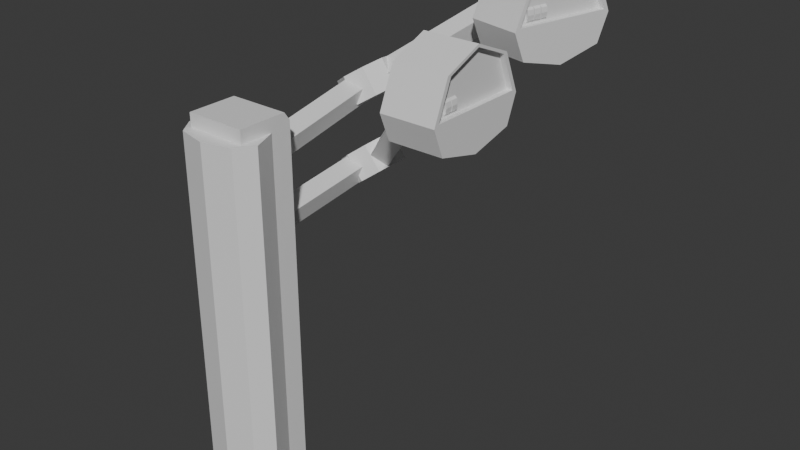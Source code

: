 # Source: gauges.blend  (saved by Blender 4.2.66; exported with 4.5.12 LTS)
import bpy
from mathutils import Matrix  # noqa: F401  (used for matrix-valued properties, if any)

bpy.ops.wm.read_factory_settings(use_empty=True)
scene = bpy.context.scene
scene.name = 'Scene'

# ---- collections
col_collection = bpy.data.collections.new('Collection'); scene.collection.children.link(col_collection)

# ---- materials (node trees are filled in below, after node groups)
mat_material = bpy.data.materials.new('Material')
mat_material.alpha_threshold = 0.0
mat_material.roughness = 0.5
mat_material.line_color = (0.0, 0.0, 0.0, 1.0)
mat_rollers = bpy.data.materials.new('rollers')
mat_rollers.alpha_threshold = 0.0
mat_rollers.roughness = 0.5
mat_rollers.line_color = (0.0, 0.0, 0.0, 1.0)
mat_gauge_back = bpy.data.materials.new('gauge_back')
mat_gauge_back.alpha_threshold = 0.0
mat_gauge_back.roughness = 0.5
mat_gauge_back.line_color = (0.0, 0.0, 0.0, 1.0)

# ---- material node trees
mat_material.use_nodes = True; mat_material.node_tree.nodes.clear()
_N = mat_material.node_tree.nodes; _L = mat_material.node_tree.links
n0 = _N.new('ShaderNodeOutputMaterial'); n0.name = 'Material Output'; n0.location = (300, 300)
n1 = _N.new('ShaderNodeBsdfPrincipled'); n1.name = 'Principled BSDF'; n1.location = (10, 300)
n1.inputs[3].default_value = 1.45
_L.new(n1.outputs[0], n0.inputs[0])
n0.is_active_output = True
mat_rollers.use_nodes = True; mat_rollers.node_tree.nodes.clear()
_N = mat_rollers.node_tree.nodes; _L = mat_rollers.node_tree.links
n0 = _N.new('ShaderNodeOutputMaterial'); n0.name = 'Material Output'; n0.location = (300, 300)
n1 = _N.new('ShaderNodeBsdfPrincipled'); n1.name = 'Principled BSDF'; n1.location = (10, 300)
n1.inputs[3].default_value = 1.45
_L.new(n1.outputs[0], n0.inputs[0])
n0.is_active_output = True
mat_gauge_back.use_nodes = True; mat_gauge_back.node_tree.nodes.clear()
_N = mat_gauge_back.node_tree.nodes; _L = mat_gauge_back.node_tree.links
n0 = _N.new('ShaderNodeOutputMaterial'); n0.name = 'Material Output'; n0.location = (300, 300)
n1 = _N.new('ShaderNodeBsdfPrincipled'); n1.name = 'Principled BSDF'; n1.location = (10, 300)
n1.inputs[3].default_value = 1.45
_L.new(n1.outputs[0], n0.inputs[0])
n0.is_active_output = True

# ---- world
world_world = bpy.data.worlds.new('World'); scene.world = world_world
world_world.use_nodes = True; world_world.node_tree.nodes.clear()
_N = world_world.node_tree.nodes; _L = world_world.node_tree.links
n0 = _N.new('ShaderNodeOutputWorld'); n0.name = 'World Output'; n0.location = (300, 300)
n1 = _N.new('ShaderNodeBackground'); n1.name = 'Background'; n1.location = (10, 300)
n1.inputs[0].default_value = (0.05088, 0.05088, 0.05088, 1.0)
_L.new(n1.outputs[0], n0.inputs[0])
n0.is_active_output = True
world_world.color = (0.05088, 0.05088, 0.05088)
world_world.sun_shadow_jitter_overblur = 0.0

# ---- meshes
me_cylinder = bpy.data.meshes.new('Cylinder')
me_cylinder.from_pydata([(0.0, 1.0, -1.0), (4.371e-08, 1.0, 0.0), (0.5, 0.8, -1.0), (0.5, 0.8, 0.0), (0.7, 0.0, -1.0), (0.7, 0.0, 0.0), (0.5, -0.8, -1.0), (0.5, -0.8, 0.0), (0.0, -1.0, -1.0), (4.371e-08, -1.0, 0.0), (-0.7071, -0.7071, -1.0), (-0.7071, -0.7071, 0.0), (-1.0, 0.0, -1.0), (-1.0, 0.0, 0.0), (-0.7071, 0.7071, -1.0), (-0.7071, 0.7071, 0.0), (-0.6847, -0.6364, 0.0), (-0.04828, -0.9, 0.0), (-0.9483, 0.0, 0.0), (-0.6847, 0.6364, 0.0), (-0.04828, 0.9, 0.0), (-0.6847, -0.6364, -0.1), (-0.04828, -0.9, -0.1), (-0.9483, 0.0, -0.1), (-0.6847, 0.6364, -0.1), (-0.04828, 0.9, -0.1)], [], [(0, 1, 3, 2), (2, 3, 5, 4), (4, 5, 7, 6), (6, 7, 9, 8), (8, 9, 11, 10), (10, 11, 13, 12), (3, 1, 9, 7, 5), (12, 13, 15, 14), (14, 15, 1, 0), (0, 2, 4, 6, 8, 10, 12, 14), (13, 11, 16, 18), (20, 19, 24, 25), (9, 1, 20, 17), (15, 13, 18, 19), (11, 9, 17, 16), (1, 15, 19, 20), (18, 16, 21, 23), (17, 20, 25, 22), (19, 18, 23, 24), (16, 17, 22, 21)])
_uv = me_cylinder.uv_layers.new(name='UVMap')
_uv.uv.foreach_set('vector', [1.0, 0.5, 1.0, 1.0, 0.875, 1.0, 0.875, 0.5, 0.875, 0.5, 0.875, 1.0, 0.75, 1.0, 0.75, 0.5, 0.75, 0.5, 0.75, 1.0, 0.625, 1.0, 0.625, 0.5, 0.625, 0.5, 0.625, 1.0, 0.5, 1.0, 0.5, 0.5, 0.5, 0.5, 0.5, 1.0, 0.375, 1.0, 0.375, 0.5, 0.375, 0.5, 0.375, 1.0, 0.25, 1.0, 0.25, 0.5, 0.4197, 0.4197, 0.25, 0.49, 0.25, 0.01, 0.4197, 0.08029, 0.49, 0.25, 0.25, 0.5, 0.25, 1.0, 0.125, 1.0, 0.125, 0.5, 0.125, 0.5, 0.125, 1.0, 0.0, 1.0, 0.0, 0.5, 0.75, 0.49, 0.9197, 0.4197, 0.99, 0.25, 0.9197, 0.08029, 0.75, 0.01, 0.5803, 0.08029, 0.51, 0.25, 0.5803, 0.4197, 0.25, 1.0, 0.375, 1.0, 0.375, 1.0, 0.25, 1.0, 0.0, 1.0, 0.125, 1.0, 0.125, 1.0, 0.0, 1.0, 0.25, 0.01, 0.25, 0.49, 0.25, 0.49, 0.25, 0.01, 0.125, 1.0, 0.25, 1.0, 0.25, 1.0, 0.125, 1.0, 0.375, 1.0, 0.5, 1.0, 0.5, 1.0, 0.375, 1.0, 0.0, 1.0, 0.125, 1.0, 0.125, 1.0, 0.0, 1.0, 0.25, 1.0, 0.375, 1.0, 0.375, 1.0, 0.25, 1.0, 0.25, 0.01, 0.25, 0.49, 0.25, 0.49, 0.25, 0.01, 0.125, 1.0, 0.25, 1.0, 0.25, 1.0, 0.125, 1.0, 0.375, 1.0, 0.5, 1.0, 0.5, 1.0, 0.375, 1.0])
me_cylinder.materials.append(mat_material)
me_cylinder.update()
me_cylinder_001 = bpy.data.meshes.new('Cylinder.001')
me_cylinder_001.from_pydata([(1.421e-14, 1.0, -5.0), (-1.421e-14, 1.0, 5.0), (1.0, 1.14e-14, -5.0), (1.0, -1.14e-14, 5.0), (1.421e-14, -1.0, -5.0), (-1.421e-14, -1.0, 5.0), (-1.0, 1.14e-14, -5.0), (-1.0, -1.14e-14, 5.0)], [], [(0, 1, 3, 2), (2, 3, 5, 4), (3, 1, 7, 5), (4, 5, 7, 6), (6, 7, 1, 0), (0, 2, 4, 6)])
_uv = me_cylinder_001.uv_layers.new(name='UVMap')
_uv.uv.foreach_set('vector', [1.0, 0.5, 1.0, 1.0, 0.75, 1.0, 0.75, 0.5, 0.75, 0.5, 0.75, 1.0, 0.5, 1.0, 0.5, 0.5, 0.49, 0.25, 0.25, 0.49, 0.01, 0.25, 0.25, 0.01, 0.5, 0.5, 0.5, 1.0, 0.25, 1.0, 0.25, 0.5, 0.25, 0.5, 0.25, 1.0, 0.0, 1.0, 0.0, 0.5, 0.75, 0.49, 0.99, 0.25, 0.75, 0.01, 0.51, 0.25])
me_cylinder_001.materials.append(mat_material)
me_cylinder_001.update()
me_sphere = bpy.data.meshes.new('Sphere')
me_sphere.from_pydata([(0.0, 1.0, 0.0), (0.0, 0.7071, -0.7071), (0.7071, -3.091e-08, 0.7071), (1.0, -4.371e-08, -5.96e-08), (0.7071, -3.091e-08, -0.7071), (-6.182e-08, -0.7071, 0.7071), (-8.742e-08, -1.0, -1.192e-07), (-6.182e-08, -0.7071, -0.7071), (0.0, 0.0, -1.0), (0.0, 0.0, 1.0), (-0.7071, 9.273e-08, 0.7071), (-1.0, 1.311e-07, -1.788e-07), (-0.7071, 9.273e-08, -0.7071), (1.236e-07, 0.7071, 0.7071)], [], [(8, 1, 4), (0, 13, 2, 3), (1, 0, 3, 4), (13, 9, 2), (8, 4, 7), (3, 2, 5, 6), (4, 3, 6, 7), (2, 9, 5), (8, 7, 12), (6, 5, 10, 11), (7, 6, 11, 12), (5, 9, 10), (8, 12, 1), (11, 10, 13, 0), (12, 11, 0, 1), (10, 9, 13)])
_uv = me_sphere.uv_layers.new(name='UVMap')
_uv.uv.foreach_set('vector', [0.625, 0.0, 0.75, 0.25, 0.5, 0.25, 0.75, 0.5, 0.75, 0.75, 0.5, 0.75, 0.5, 0.5, 0.75, 0.25, 0.75, 0.5, 0.5, 0.5, 0.5, 0.25, 0.75, 0.75, 0.625, 1.0, 0.5, 0.75, 0.375, 0.0, 0.5, 0.25, 0.25, 0.25, 0.5, 0.5, 0.5, 0.75, 0.25, 0.75, 0.25, 0.5, 0.5, 0.25, 0.5, 0.5, 0.25, 0.5, 0.25, 0.25, 0.5, 0.75, 0.375, 1.0, 0.25, 0.75, 0.125, 0.0, 0.25, 0.25, 0.0, 0.25, 0.25, 0.5, 0.25, 0.75, 0.0, 0.75, 0.0, 0.5, 0.25, 0.25, 0.25, 0.5, 0.0, 0.5, 0.0, 0.25, 0.25, 0.75, 0.125, 1.0, 0.0, 0.75, 0.875, 0.0, 1.0, 0.25, 0.75, 0.25, 1.0, 0.5, 1.0, 0.75, 0.75, 0.75, 0.75, 0.5, 1.0, 0.25, 1.0, 0.5, 0.75, 0.5, 0.75, 0.25, 1.0, 0.75, 0.875, 1.0, 0.75, 0.75])
me_sphere.materials.append(mat_material)
me_sphere.update()
me_cylinder_003 = bpy.data.meshes.new('Cylinder.003')
me_cylinder_003.from_pydata([(0.0, 1.0, -1.0), (4.371e-08, 1.0, 0.0), (0.5, 0.8, -1.0), (0.5, 0.8, 0.0), (0.7, 0.0, -1.0), (0.7, 0.0, 0.0), (0.5, -0.8, -1.0), (0.5, -0.8, 0.0), (0.0, -1.0, -1.0), (4.371e-08, -1.0, 0.0), (-0.7071, -0.7071, -1.0), (-0.7071, -0.7071, 0.0), (-1.0, 0.0, -1.0), (-1.0, 0.0, 0.0), (-0.7071, 0.7071, -1.0), (-0.7071, 0.7071, 0.0), (-0.6847, -0.6364, 0.0), (-0.04828, -0.9, 0.0), (-0.9483, 0.0, 0.0), (-0.6847, 0.6364, 0.0), (-0.04828, 0.9, 0.0), (-0.6847, -0.6364, -0.1), (-0.04828, -0.9, -0.1), (-0.9483, 0.0, -0.1), (-0.6847, 0.6364, -0.1), (-0.04828, 0.9, -0.1)], [], [(0, 1, 3, 2), (2, 3, 5, 4), (4, 5, 7, 6), (6, 7, 9, 8), (8, 9, 11, 10), (10, 11, 13, 12), (3, 1, 9, 7, 5), (12, 13, 15, 14), (14, 15, 1, 0), (0, 2, 4, 6, 8, 10, 12, 14), (13, 11, 16, 18), (20, 19, 24, 25), (9, 1, 20, 17), (15, 13, 18, 19), (11, 9, 17, 16), (1, 15, 19, 20), (18, 16, 21, 23), (17, 20, 25, 22), (19, 18, 23, 24), (16, 17, 22, 21)])
_uv = me_cylinder_003.uv_layers.new(name='UVMap')
_uv.uv.foreach_set('vector', [1.0, 0.5, 1.0, 1.0, 0.875, 1.0, 0.875, 0.5, 0.875, 0.5, 0.875, 1.0, 0.75, 1.0, 0.75, 0.5, 0.75, 0.5, 0.75, 1.0, 0.625, 1.0, 0.625, 0.5, 0.625, 0.5, 0.625, 1.0, 0.5, 1.0, 0.5, 0.5, 0.5, 0.5, 0.5, 1.0, 0.375, 1.0, 0.375, 0.5, 0.375, 0.5, 0.375, 1.0, 0.25, 1.0, 0.25, 0.5, 0.4197, 0.4197, 0.25, 0.49, 0.25, 0.01, 0.4197, 0.08029, 0.49, 0.25, 0.25, 0.5, 0.25, 1.0, 0.125, 1.0, 0.125, 0.5, 0.125, 0.5, 0.125, 1.0, 0.0, 1.0, 0.0, 0.5, 0.75, 0.49, 0.9197, 0.4197, 0.99, 0.25, 0.9197, 0.08029, 0.75, 0.01, 0.5803, 0.08029, 0.51, 0.25, 0.5803, 0.4197, 0.25, 1.0, 0.375, 1.0, 0.375, 1.0, 0.25, 1.0, 0.0, 1.0, 0.125, 1.0, 0.125, 1.0, 0.0, 1.0, 0.25, 0.01, 0.25, 0.49, 0.25, 0.49, 0.25, 0.01, 0.125, 1.0, 0.25, 1.0, 0.25, 1.0, 0.125, 1.0, 0.375, 1.0, 0.5, 1.0, 0.5, 1.0, 0.375, 1.0, 0.0, 1.0, 0.125, 1.0, 0.125, 1.0, 0.0, 1.0, 0.25, 1.0, 0.375, 1.0, 0.375, 1.0, 0.25, 1.0, 0.25, 0.01, 0.25, 0.49, 0.25, 0.49, 0.25, 0.01, 0.125, 1.0, 0.25, 1.0, 0.25, 1.0, 0.125, 1.0, 0.375, 1.0, 0.5, 1.0, 0.5, 1.0, 0.375, 1.0])
me_cylinder_003.materials.append(mat_material)
me_cylinder_003.update()
me_cylinder_004 = bpy.data.meshes.new('Cylinder.004')
me_cylinder_004.from_pydata([(1.421e-14, 1.0, -5.0), (-1.421e-14, 1.0, 5.0), (1.0, 1.14e-14, -5.0), (1.0, -1.14e-14, 5.0), (1.421e-14, -1.0, -5.0), (-1.421e-14, -1.0, 5.0), (-1.0, 1.14e-14, -5.0), (-1.0, -1.14e-14, 5.0)], [], [(0, 1, 3, 2), (2, 3, 5, 4), (3, 1, 7, 5), (4, 5, 7, 6), (6, 7, 1, 0), (0, 2, 4, 6)])
_uv = me_cylinder_004.uv_layers.new(name='UVMap')
_uv.uv.foreach_set('vector', [1.0, 0.5, 1.0, 1.0, 0.75, 1.0, 0.75, 0.5, 0.75, 0.5, 0.75, 1.0, 0.5, 1.0, 0.5, 0.5, 0.49, 0.25, 0.25, 0.49, 0.01, 0.25, 0.25, 0.01, 0.5, 0.5, 0.5, 1.0, 0.25, 1.0, 0.25, 0.5, 0.25, 0.5, 0.25, 1.0, 0.0, 1.0, 0.0, 0.5, 0.75, 0.49, 0.99, 0.25, 0.75, 0.01, 0.51, 0.25])
me_cylinder_004.materials.append(mat_material)
me_cylinder_004.update()
me_cylinder_005 = bpy.data.meshes.new('Cylinder.005')
me_cylinder_005.from_pydata([(0.0, 1.0, -1.0), (-9.313e-10, 1.0, 1.062), (0.7071, 0.7071, -1.0), (0.7071, 0.7071, 1.062), (1.0, 0.0, -1.0), (1.0, 0.0, 1.062), (0.7071, -0.7071, -1.0), (0.7071, -0.7071, 1.062), (0.0, -1.0, -1.0), (-9.313e-10, -1.0, 1.062), (-0.7071, -0.7071, -1.0), (-0.7071, -0.7071, 1.062), (-1.0, 0.0, -1.0), (-1.0, 0.0, 1.062), (-0.7071, 0.7071, -1.0), (-0.7071, 0.7071, 1.062)], [], [(0, 1, 3, 2), (2, 3, 5, 4), (4, 5, 7, 6), (6, 7, 9, 8), (8, 9, 11, 10), (10, 11, 13, 12), (3, 1, 15, 13, 11, 9, 7, 5), (12, 13, 15, 14), (14, 15, 1, 0), (0, 2, 4, 6, 8, 10, 12, 14)])
_uv = me_cylinder_005.uv_layers.new(name='UVMap')
_uv.uv.foreach_set('vector', [1.0, 0.5, 1.0, 1.0, 0.875, 1.0, 0.875, 0.5, 0.875, 0.5, 0.875, 1.0, 0.75, 1.0, 0.75, 0.5, 0.75, 0.5, 0.75, 1.0, 0.625, 1.0, 0.625, 0.5, 0.625, 0.5, 0.625, 1.0, 0.5, 1.0, 0.5, 0.5, 0.5, 0.5, 0.5, 1.0, 0.375, 1.0, 0.375, 0.5, 0.375, 0.5, 0.375, 1.0, 0.25, 1.0, 0.25, 0.5, 0.4197, 0.4197, 0.25, 0.49, 0.08029, 0.4197, 0.01, 0.25, 0.08029, 0.08029, 0.25, 0.01, 0.4197, 0.08029, 0.49, 0.25, 0.25, 0.5, 0.25, 1.0, 0.125, 1.0, 0.125, 0.5, 0.125, 0.5, 0.125, 1.0, 0.0, 1.0, 0.0, 0.5, 0.75, 0.49, 0.9197, 0.4197, 0.99, 0.25, 0.9197, 0.08029, 0.75, 0.01, 0.5803, 0.08029, 0.51, 0.25, 0.5803, 0.4197])
me_cylinder_005.materials.append(mat_material)
me_cylinder_005.update()
me_cylinder_006 = bpy.data.meshes.new('Cylinder.006')
me_cylinder_006.from_pydata([(1.421e-14, 1.0, -5.0), (-1.421e-14, 1.0, 5.0), (1.0, 1.14e-14, -5.0), (1.0, -1.14e-14, 5.0), (1.421e-14, -1.0, -5.0), (-1.421e-14, -1.0, 5.0), (-1.0, 1.14e-14, -5.0), (-1.0, -1.14e-14, 5.0)], [], [(0, 1, 3, 2), (2, 3, 5, 4), (3, 1, 7, 5), (4, 5, 7, 6), (6, 7, 1, 0), (0, 2, 4, 6)])
_uv = me_cylinder_006.uv_layers.new(name='UVMap')
_uv.uv.foreach_set('vector', [1.0, 0.5, 1.0, 1.0, 0.75, 1.0, 0.75, 0.5, 0.75, 0.5, 0.75, 1.0, 0.5, 1.0, 0.5, 0.5, 0.49, 0.25, 0.25, 0.49, 0.01, 0.25, 0.25, 0.01, 0.5, 0.5, 0.5, 1.0, 0.25, 1.0, 0.25, 0.5, 0.25, 0.5, 0.25, 1.0, 0.0, 1.0, 0.0, 0.5, 0.75, 0.49, 0.99, 0.25, 0.75, 0.01, 0.51, 0.25])
me_cylinder_006.materials.append(mat_material)
me_cylinder_006.update()
me_sphere_001 = bpy.data.meshes.new('Sphere.001')
me_sphere_001.from_pydata([(0.0, 1.0, 0.0), (0.0, 0.7071, -0.7071), (0.7071, -3.091e-08, 0.7071), (1.0, -4.371e-08, -5.96e-08), (0.7071, -3.091e-08, -0.7071), (-6.182e-08, -0.7071, 0.7071), (-8.742e-08, -1.0, -1.192e-07), (-6.182e-08, -0.7071, -0.7071), (0.0, 0.0, -1.0), (0.0, 0.0, 1.0), (-0.7071, 9.273e-08, 0.7071), (-1.0, 1.311e-07, -1.788e-07), (-0.7071, 9.273e-08, -0.7071), (1.236e-07, 0.7071, 0.7071)], [], [(8, 1, 4), (0, 13, 2, 3), (1, 0, 3, 4), (13, 9, 2), (8, 4, 7), (3, 2, 5, 6), (4, 3, 6, 7), (2, 9, 5), (8, 7, 12), (6, 5, 10, 11), (7, 6, 11, 12), (5, 9, 10), (8, 12, 1), (11, 10, 13, 0), (12, 11, 0, 1), (10, 9, 13)])
_uv = me_sphere_001.uv_layers.new(name='UVMap')
_uv.uv.foreach_set('vector', [0.625, 0.0, 0.75, 0.25, 0.5, 0.25, 0.75, 0.5, 0.75, 0.75, 0.5, 0.75, 0.5, 0.5, 0.75, 0.25, 0.75, 0.5, 0.5, 0.5, 0.5, 0.25, 0.75, 0.75, 0.625, 1.0, 0.5, 0.75, 0.375, 0.0, 0.5, 0.25, 0.25, 0.25, 0.5, 0.5, 0.5, 0.75, 0.25, 0.75, 0.25, 0.5, 0.5, 0.25, 0.5, 0.5, 0.25, 0.5, 0.25, 0.25, 0.5, 0.75, 0.375, 1.0, 0.25, 0.75, 0.125, 0.0, 0.25, 0.25, 0.0, 0.25, 0.25, 0.5, 0.25, 0.75, 0.0, 0.75, 0.0, 0.5, 0.25, 0.25, 0.25, 0.5, 0.0, 0.5, 0.0, 0.25, 0.25, 0.75, 0.125, 1.0, 0.0, 0.75, 0.875, 0.0, 1.0, 0.25, 0.75, 0.25, 1.0, 0.5, 1.0, 0.75, 0.75, 0.75, 0.75, 0.5, 1.0, 0.25, 1.0, 0.5, 0.75, 0.5, 0.75, 0.25, 1.0, 0.75, 0.875, 1.0, 0.75, 0.75])
me_sphere_001.materials.append(mat_material)
me_sphere_001.update()
me_cylinder_007 = bpy.data.meshes.new('Cylinder.007')
me_cylinder_007.from_pydata([(0.0, 1.0, -1.0), (-9.313e-10, 1.0, 1.062), (0.7071, 0.7071, -1.0), (0.7071, 0.7071, 1.062), (1.0, 0.0, -1.0), (1.0, 0.0, 1.062), (0.7071, -0.7071, -1.0), (0.7071, -0.7071, 1.062), (0.0, -1.0, -1.0), (-9.313e-10, -1.0, 1.062), (-0.7071, -0.7071, -1.0), (-0.7071, -0.7071, 1.062), (-1.0, 0.0, -1.0), (-1.0, 0.0, 1.062), (-0.7071, 0.7071, -1.0), (-0.7071, 0.7071, 1.062)], [], [(0, 1, 3, 2), (2, 3, 5, 4), (4, 5, 7, 6), (6, 7, 9, 8), (8, 9, 11, 10), (10, 11, 13, 12), (3, 1, 15, 13, 11, 9, 7, 5), (12, 13, 15, 14), (14, 15, 1, 0), (0, 2, 4, 6, 8, 10, 12, 14)])
_uv = me_cylinder_007.uv_layers.new(name='UVMap')
_uv.uv.foreach_set('vector', [1.0, 0.5, 1.0, 1.0, 0.875, 1.0, 0.875, 0.5, 0.875, 0.5, 0.875, 1.0, 0.75, 1.0, 0.75, 0.5, 0.75, 0.5, 0.75, 1.0, 0.625, 1.0, 0.625, 0.5, 0.625, 0.5, 0.625, 1.0, 0.5, 1.0, 0.5, 0.5, 0.5, 0.5, 0.5, 1.0, 0.375, 1.0, 0.375, 0.5, 0.375, 0.5, 0.375, 1.0, 0.25, 1.0, 0.25, 0.5, 0.4197, 0.4197, 0.25, 0.49, 0.08029, 0.4197, 0.01, 0.25, 0.08029, 0.08029, 0.25, 0.01, 0.4197, 0.08029, 0.49, 0.25, 0.25, 0.5, 0.25, 1.0, 0.125, 1.0, 0.125, 0.5, 0.125, 0.5, 0.125, 1.0, 0.0, 1.0, 0.0, 0.5, 0.75, 0.49, 0.9197, 0.4197, 0.99, 0.25, 0.9197, 0.08029, 0.75, 0.01, 0.5803, 0.08029, 0.51, 0.25, 0.5803, 0.4197])
me_cylinder_007.materials.append(mat_material)
me_cylinder_007.update()
me_cylinder_008 = bpy.data.meshes.new('Cylinder.008')
me_cylinder_008.from_pydata([(0.0, 1.0, -5.699), (-9.313e-10, 1.0, 1.062), (0.7071, 0.7071, -5.699), (0.7071, 0.7071, 1.062), (1.0, 0.0, -5.699), (1.0, 0.0, 1.062), (0.7071, -0.4199, -5.699), (0.7071, -0.4199, 1.062), (-2.842e-14, -0.5875, -5.699), (-9.314e-10, -0.5875, 1.062), (-0.7071, -0.4199, -5.699), (-0.7071, -0.4199, 1.062), (-1.0, 0.0, -5.699), (-1.0, 0.0, 1.062), (-0.7071, 0.7071, -5.699), (-0.7071, 0.7071, 1.062)], [], [(0, 1, 3, 2), (2, 3, 5, 4), (4, 5, 7, 6), (6, 7, 9, 8), (8, 9, 11, 10), (10, 11, 13, 12), (3, 1, 15, 13, 11, 9, 7, 5), (12, 13, 15, 14), (14, 15, 1, 0), (0, 2, 4, 6, 8, 10, 12, 14)])
_uv = me_cylinder_008.uv_layers.new(name='UVMap')
_uv.uv.foreach_set('vector', [1.0, 0.5, 1.0, 1.0, 0.875, 1.0, 0.875, 0.5, 0.875, 0.5, 0.875, 1.0, 0.75, 1.0, 0.75, 0.5, 0.75, 0.5, 0.75, 1.0, 0.625, 1.0, 0.625, 0.5, 0.625, 0.5, 0.625, 1.0, 0.5, 1.0, 0.5, 0.5, 0.5, 0.5, 0.5, 1.0, 0.375, 1.0, 0.375, 0.5, 0.375, 0.5, 0.375, 1.0, 0.25, 1.0, 0.25, 0.5, 0.4197, 0.4197, 0.25, 0.49, 0.08029, 0.4197, 0.01, 0.25, 0.08029, 0.08029, 0.25, 0.01, 0.4197, 0.08029, 0.49, 0.25, 0.25, 0.5, 0.25, 1.0, 0.125, 1.0, 0.125, 0.5, 0.125, 0.5, 0.125, 1.0, 0.0, 1.0, 0.0, 0.5, 0.75, 0.49, 0.9197, 0.4197, 0.99, 0.25, 0.9197, 0.08029, 0.75, 0.01, 0.5803, 0.08029, 0.51, 0.25, 0.5803, 0.4197])
me_cylinder_008.materials.append(mat_material)
me_cylinder_008.update()
me_cylinder_009 = bpy.data.meshes.new('Cylinder.009')
me_cylinder_009.from_pydata([(1.421e-14, 1.0, -5.0), (-1.421e-14, 1.0, 5.0), (1.0, 1.14e-14, -5.0), (1.0, -1.14e-14, 5.0), (1.421e-14, -1.0, -5.0), (-1.421e-14, -1.0, 5.0), (-1.0, 1.14e-14, -5.0), (-1.0, -1.14e-14, 5.0)], [], [(0, 1, 3, 2), (2, 3, 5, 4), (3, 1, 7, 5), (4, 5, 7, 6), (6, 7, 1, 0), (0, 2, 4, 6)])
_uv = me_cylinder_009.uv_layers.new(name='UVMap')
_uv.uv.foreach_set('vector', [1.0, 0.5, 1.0, 1.0, 0.75, 1.0, 0.75, 0.5, 0.75, 0.5, 0.75, 1.0, 0.5, 1.0, 0.5, 0.5, 0.49, 0.25, 0.25, 0.49, 0.01, 0.25, 0.25, 0.01, 0.5, 0.5, 0.5, 1.0, 0.25, 1.0, 0.25, 0.5, 0.25, 0.5, 0.25, 1.0, 0.0, 1.0, 0.0, 0.5, 0.75, 0.49, 0.99, 0.25, 0.75, 0.01, 0.51, 0.25])
me_cylinder_009.materials.append(mat_material)
me_cylinder_009.update()
me_cube_001 = bpy.data.meshes.new('Cube.001')
me_cube_001.from_pydata([(-1.0, -1.0, -12.3), (-1.0, -1.0, 1.3), (-1.0, 0.0, -12.3), (-1.0, 0.0, 1.0), (1.0, -1.0, -12.3), (1.0, -1.0, 1.3), (1.0, 0.0, -12.3), (1.0, 0.0, 1.0), (-0.7, 0.0, 1.0), (-0.7, 0.0, -9.905), (0.7, 0.0, -9.905), (0.7, 0.0, 1.0), (-0.7, -0.1056, 1.3), (-0.7, -0.1056, -9.905), (0.7, -0.1056, -9.905), (0.7, -0.1056, 1.3), (1.0, -0.1056, 1.3), (-1.0, -0.1056, 1.3)], [], [(0, 1, 17, 3, 2), (7, 6, 10, 11), (6, 7, 16, 5, 4), (4, 5, 1, 0), (2, 6, 4, 0), (7, 11, 15, 16), (9, 8, 12, 13), (6, 2, 9, 10), (2, 3, 8, 9), (13, 12, 15, 14), (11, 10, 14, 15), (10, 9, 13, 14), (16, 15, 12, 17, 1, 5), (12, 8, 3, 17)])
_uv = me_cube_001.uv_layers.new(name='UVMap')
_uv.uv.foreach_set('vector', [0.375, 0.0, 0.625, 0.0, 0.625, 0.125, 0.625, 0.25, 0.375, 0.25, 0.625, 0.5, 0.375, 0.5, 0.375, 0.5, 0.625, 0.5, 0.375, 0.5, 0.625, 0.5, 0.625, 0.625, 0.625, 0.75, 0.375, 0.75, 0.375, 0.75, 0.625, 0.75, 0.625, 1.0, 0.375, 1.0, 0.125, 0.5, 0.375, 0.5, 0.375, 0.75, 0.125, 0.75, 0.625, 0.5, 0.6556, 0.5, 0.6546, 0.625, 0.625, 0.625, 0.375, 0.25, 0.625, 0.25, 0.625, 0.25, 0.375, 0.25, 0.375, 0.5, 0.125, 0.5, 0.125, 0.5, 0.375, 0.5, 0.375, 0.25, 0.625, 0.25, 0.625, 0.25, 0.375, 0.25, 0.375, 0.25, 0.625, 0.25, 0.625, 0.5, 0.375, 0.5, 0.625, 0.5, 0.375, 0.5, 0.375, 0.5, 0.625, 0.5, 0.375, 0.5, 0.125, 0.5, 0.125, 0.5, 0.375, 0.5, 0.625, 0.625, 0.6546, 0.625, 0.8386, 0.625, 0.875, 0.625, 0.875, 0.75, 0.625, 0.75, 0.8386, 0.625, 0.8387, 0.5, 0.875, 0.5, 0.875, 0.625])
me_cube_001.materials.append(mat_material)
me_cube_001.update()
me_cylinder_002 = bpy.data.meshes.new('Cylinder.002')
me_cylinder_002.from_pydata([(0.0, 0.1, -0.05), (0.0, 0.1, 0.05), (0.07071, 0.07071, -0.05), (0.07071, 0.07071, 0.05), (0.1, 0.0, -0.05), (0.1, 0.0, 0.05), (0.07071, -0.07071, -0.05), (0.07071, -0.07071, 0.05), (0.0, -0.1, -0.05), (0.0, -0.1, 0.05), (-0.07071, -0.07071, -0.05), (-0.07071, -0.07071, 0.05), (-0.1, 0.0, -0.05), (-0.1, 0.0, 0.05), (-0.07071, 0.07071, -0.05), (-0.07071, 0.07071, 0.05), (4.657e-09, 0.1, -0.1661), (4.657e-09, 0.1, -0.06612), (0.07071, 0.07071, -0.1661), (0.07071, 0.07071, -0.06612), (0.1, -1.49e-08, -0.1661), (0.1, -1.49e-08, -0.06612), (0.07071, -0.07071, -0.1661), (0.07071, -0.07071, -0.06612), (4.657e-09, -0.1, -0.1661), (4.657e-09, -0.1, -0.06612), (-0.07071, -0.07071, -0.1661), (-0.07071, -0.07071, -0.06612), (-0.1, -1.49e-08, -0.1661), (-0.1, -1.49e-08, -0.06612), (-0.07071, 0.07071, -0.1661), (-0.07071, 0.07071, -0.06612)], [], [(0, 1, 3, 2), (2, 3, 5, 4), (4, 5, 7, 6), (6, 7, 9, 8), (8, 9, 11, 10), (10, 11, 13, 12), (3, 1, 15, 13, 11, 9, 7, 5), (12, 13, 15, 14), (14, 15, 1, 0), (0, 2, 4, 6, 8, 10, 12, 14), (16, 17, 19, 18), (18, 19, 21, 20), (20, 21, 23, 22), (22, 23, 25, 24), (24, 25, 27, 26), (26, 27, 29, 28), (19, 17, 31, 29, 27, 25, 23, 21), (28, 29, 31, 30), (30, 31, 17, 16), (16, 18, 20, 22, 24, 26, 28, 30)])
_uv = me_cylinder_002.uv_layers.new(name='UVMap')
_uv.uv.foreach_set('vector', [1.0, 0.5, 1.0, 1.0, 0.875, 1.0, 0.875, 0.5, 0.875, 0.5, 0.875, 1.0, 0.75, 1.0, 0.75, 0.5, 0.75, 0.5, 0.75, 1.0, 0.625, 1.0, 0.625, 0.5, 0.625, 0.5, 0.625, 1.0, 0.5, 1.0, 0.5, 0.5, 0.5, 0.5, 0.5, 1.0, 0.375, 1.0, 0.375, 0.5, 0.375, 0.5, 0.375, 1.0, 0.25, 1.0, 0.25, 0.5, 0.4197, 0.4197, 0.25, 0.49, 0.08029, 0.4197, 0.01, 0.25, 0.08029, 0.08029, 0.25, 0.01, 0.4197, 0.08029, 0.49, 0.25, 0.25, 0.5, 0.25, 1.0, 0.125, 1.0, 0.125, 0.5, 0.125, 0.5, 0.125, 1.0, 0.0, 1.0, 0.0, 0.5, 0.75, 0.49, 0.9197, 0.4197, 0.99, 0.25, 0.9197, 0.08029, 0.75, 0.01, 0.5803, 0.08029, 0.51, 0.25, 0.5803, 0.4197, 1.0, 0.5, 1.0, 1.0, 0.875, 1.0, 0.875, 0.5, 0.875, 0.5, 0.875, 1.0, 0.75, 1.0, 0.75, 0.5, 0.75, 0.5, 0.75, 1.0, 0.625, 1.0, 0.625, 0.5, 0.625, 0.5, 0.625, 1.0, 0.5, 1.0, 0.5, 0.5, 0.5, 0.5, 0.5, 1.0, 0.375, 1.0, 0.375, 0.5, 0.375, 0.5, 0.375, 1.0, 0.25, 1.0, 0.25, 0.5, 0.4197, 0.4197, 0.25, 0.49, 0.08029, 0.4197, 0.01, 0.25, 0.08029, 0.08029, 0.25, 0.01, 0.4197, 0.08029, 0.49, 0.25, 0.25, 0.5, 0.25, 1.0, 0.125, 1.0, 0.125, 0.5, 0.125, 0.5, 0.125, 1.0, 0.0, 1.0, 0.0, 0.5, 0.75, 0.49, 0.9197, 0.4197, 0.99, 0.25, 0.9197, 0.08029, 0.75, 0.01, 0.5803, 0.08029, 0.51, 0.25, 0.5803, 0.4197])
me_cylinder_002.materials.append(mat_rollers)
me_cylinder_002.update()
me_cylinder_012 = bpy.data.meshes.new('Cylinder.012')
me_cylinder_012.from_pydata([(0.0, 0.1, -0.05), (0.0, 0.1, 0.05), (0.07071, 0.07071, -0.05), (0.07071, 0.07071, 0.05), (0.1, 0.0, -0.05), (0.1, 0.0, 0.05), (0.07071, -0.07071, -0.05), (0.07071, -0.07071, 0.05), (0.0, -0.1, -0.05), (0.0, -0.1, 0.05), (-0.07071, -0.07071, -0.05), (-0.07071, -0.07071, 0.05), (-0.1, 0.0, -0.05), (-0.1, 0.0, 0.05), (-0.07071, 0.07071, -0.05), (-0.07071, 0.07071, 0.05), (4.657e-09, 0.1, -0.1661), (4.657e-09, 0.1, -0.06612), (0.07071, 0.07071, -0.1661), (0.07071, 0.07071, -0.06612), (0.1, -1.49e-08, -0.1661), (0.1, -1.49e-08, -0.06612), (0.07071, -0.07071, -0.1661), (0.07071, -0.07071, -0.06612), (4.657e-09, -0.1, -0.1661), (4.657e-09, -0.1, -0.06612), (-0.07071, -0.07071, -0.1661), (-0.07071, -0.07071, -0.06612), (-0.1, -1.49e-08, -0.1661), (-0.1, -1.49e-08, -0.06612), (-0.07071, 0.07071, -0.1661), (-0.07071, 0.07071, -0.06612), (2.275e-08, -0.1, 0.1661), (1.948e-08, -0.1, 0.06612), (0.07071, -0.07071, 0.1661), (0.07071, -0.07071, 0.06612), (0.1, 1.3e-08, 0.1661), (0.1, 3.089e-08, 0.06612), (0.07071, 0.07071, 0.1661), (0.07071, 0.07071, 0.06612), (1.31e-08, 0.1, 0.1661), (9.829e-09, 0.1, 0.06612), (-0.07071, 0.07071, 0.1661), (-0.07071, 0.07071, 0.06612), (-0.1, -4.261e-08, 0.1661), (-0.1, -2.473e-08, 0.06612), (-0.07071, -0.07071, 0.1661), (-0.07071, -0.07071, 0.06612)], [], [(0, 1, 3, 2), (2, 3, 5, 4), (4, 5, 7, 6), (6, 7, 9, 8), (8, 9, 11, 10), (10, 11, 13, 12), (3, 1, 15, 13, 11, 9, 7, 5), (12, 13, 15, 14), (14, 15, 1, 0), (0, 2, 4, 6, 8, 10, 12, 14), (16, 17, 19, 18), (18, 19, 21, 20), (20, 21, 23, 22), (22, 23, 25, 24), (24, 25, 27, 26), (26, 27, 29, 28), (19, 17, 31, 29, 27, 25, 23, 21), (28, 29, 31, 30), (30, 31, 17, 16), (16, 18, 20, 22, 24, 26, 28, 30), (32, 33, 35, 34), (34, 35, 37, 36), (36, 37, 39, 38), (38, 39, 41, 40), (40, 41, 43, 42), (42, 43, 45, 44), (35, 33, 47, 45, 43, 41, 39, 37), (44, 45, 47, 46), (46, 47, 33, 32), (32, 34, 36, 38, 40, 42, 44, 46)])
_uv = me_cylinder_012.uv_layers.new(name='UVMap')
_uv.uv.foreach_set('vector', [1.0, 0.5, 1.0, 1.0, 0.875, 1.0, 0.875, 0.5, 0.875, 0.5, 0.875, 1.0, 0.75, 1.0, 0.75, 0.5, 0.75, 0.5, 0.75, 1.0, 0.625, 1.0, 0.625, 0.5, 0.625, 0.5, 0.625, 1.0, 0.5, 1.0, 0.5, 0.5, 0.5, 0.5, 0.5, 1.0, 0.375, 1.0, 0.375, 0.5, 0.375, 0.5, 0.375, 1.0, 0.25, 1.0, 0.25, 0.5, 0.4197, 0.4197, 0.25, 0.49, 0.08029, 0.4197, 0.01, 0.25, 0.08029, 0.08029, 0.25, 0.01, 0.4197, 0.08029, 0.49, 0.25, 0.25, 0.5, 0.25, 1.0, 0.125, 1.0, 0.125, 0.5, 0.125, 0.5, 0.125, 1.0, 0.0, 1.0, 0.0, 0.5, 0.75, 0.49, 0.9197, 0.4197, 0.99, 0.25, 0.9197, 0.08029, 0.75, 0.01, 0.5803, 0.08029, 0.51, 0.25, 0.5803, 0.4197, 1.0, 0.5, 1.0, 1.0, 0.875, 1.0, 0.875, 0.5, 0.875, 0.5, 0.875, 1.0, 0.75, 1.0, 0.75, 0.5, 0.75, 0.5, 0.75, 1.0, 0.625, 1.0, 0.625, 0.5, 0.625, 0.5, 0.625, 1.0, 0.5, 1.0, 0.5, 0.5, 0.5, 0.5, 0.5, 1.0, 0.375, 1.0, 0.375, 0.5, 0.375, 0.5, 0.375, 1.0, 0.25, 1.0, 0.25, 0.5, 0.4197, 0.4197, 0.25, 0.49, 0.08029, 0.4197, 0.01, 0.25, 0.08029, 0.08029, 0.25, 0.01, 0.4197, 0.08029, 0.49, 0.25, 0.25, 0.5, 0.25, 1.0, 0.125, 1.0, 0.125, 0.5, 0.125, 0.5, 0.125, 1.0, 0.0, 1.0, 0.0, 0.5, 0.75, 0.49, 0.9197, 0.4197, 0.99, 0.25, 0.9197, 0.08029, 0.75, 0.01, 0.5803, 0.08029, 0.51, 0.25, 0.5803, 0.4197, 1.0, 0.5, 1.0, 1.0, 0.875, 1.0, 0.875, 0.5, 0.875, 0.5, 0.875, 1.0, 0.75, 1.0, 0.75, 0.5, 0.75, 0.5, 0.75, 1.0, 0.625, 1.0, 0.625, 0.5, 0.625, 0.5, 0.625, 1.0, 0.5, 1.0, 0.5, 0.5, 0.5, 0.5, 0.5, 1.0, 0.375, 1.0, 0.375, 0.5, 0.375, 0.5, 0.375, 1.0, 0.25, 1.0, 0.25, 0.5, 0.4197, 0.4197, 0.25, 0.49, 0.08029, 0.4197, 0.01, 0.25, 0.08029, 0.08029, 0.25, 0.01, 0.4197, 0.08029, 0.49, 0.25, 0.25, 0.5, 0.25, 1.0, 0.125, 1.0, 0.125, 0.5, 0.125, 0.5, 0.125, 1.0, 0.0, 1.0, 0.0, 0.5, 0.75, 0.49, 0.9197, 0.4197, 0.99, 0.25, 0.9197, 0.08029, 0.75, 0.01, 0.5803, 0.08029, 0.51, 0.25, 0.5803, 0.4197])
me_cylinder_012.materials.append(mat_rollers)
me_cylinder_012.update()
me_cylinder_010 = bpy.data.meshes.new('Cylinder.010')
me_cylinder_010.from_pydata([(-0.6847, -0.6364, -0.1), (-0.04828, -0.9, -0.1), (-0.9483, 0.0, -0.1), (-0.6847, 0.6364, -0.1), (-0.04828, 0.9, -0.1)], [], [(1, 4, 3, 2, 0)])
_uv = me_cylinder_010.uv_layers.new(name='UVMap')
_uv.uv.foreach_set('vector', [0.25, 0.01, 0.25, 0.49, 0.08029, 0.4197, 0.01, 0.25, 0.08029, 0.08029])
me_cylinder_010.materials.append(mat_gauge_back)
me_cylinder_010.update()
me_cylinder_011 = bpy.data.meshes.new('Cylinder.011')
me_cylinder_011.from_pydata([(-0.6847, -0.6364, -0.1), (-0.04828, -0.9, -0.1), (-0.9483, 0.0, -0.1), (-0.6847, 0.6364, -0.1), (-0.04828, 0.9, -0.1)], [], [(1, 4, 3, 2, 0)])
_uv = me_cylinder_011.uv_layers.new(name='UVMap')
_uv.uv.foreach_set('vector', [0.25, 0.01, 0.25, 0.49, 0.08029, 0.4197, 0.01, 0.25, 0.08029, 0.08029])
me_cylinder_011.materials.append(mat_gauge_back)
me_cylinder_011.update()

# ---- objects
ob_cylinder = bpy.data.objects.new('Cylinder', me_cylinder)
ob_cylinder_001 = bpy.data.objects.new('Cylinder.001', me_cylinder_001)
ob_sphere = bpy.data.objects.new('Sphere', me_sphere)
ob_cylinder_003 = bpy.data.objects.new('Cylinder.003', me_cylinder_003)
ob_cylinder_004 = bpy.data.objects.new('Cylinder.004', me_cylinder_004)
ob_cylinder_005 = bpy.data.objects.new('Cylinder.005', me_cylinder_005)
ob_cylinder_006 = bpy.data.objects.new('Cylinder.006', me_cylinder_006)
ob_sphere_001 = bpy.data.objects.new('Sphere.001', me_sphere_001)
ob_cylinder_002 = bpy.data.objects.new('Cylinder.002', me_cylinder_007)
ob_cylinder_007 = bpy.data.objects.new('Cylinder.007', me_cylinder_008)
ob_cylinder_008 = bpy.data.objects.new('Cylinder.008', me_cylinder_009)
ob_cube = bpy.data.objects.new('Cube', me_cube_001)
ob_cylinder_009 = bpy.data.objects.new('Cylinder.009', me_cylinder_002)
ob_cylinder_010 = bpy.data.objects.new('Cylinder.010', me_cylinder_012)
ob_cylinder_011 = bpy.data.objects.new('Cylinder.011', me_cylinder_010)
ob_cylinder_012 = bpy.data.objects.new('Cylinder.012', me_cylinder_011)

# ---- transforms, parenting, visibility, modifiers, constraints
ob_cylinder.location = (0.0, 0.0, 0.0)
ob_cylinder.rotation_euler = (0.0, 1.571, 0.0)
ob_cylinder_001.location = (-1.88, 0.546, -0.9029)
ob_cylinder_001.rotation_euler = (0.8137, -0.0618, 1.11)
ob_cylinder_001.scale = (0.25, 0.25, 0.25)
ob_sphere.location = (-1.0, 0.0, 0.0)
ob_sphere.scale = (0.5, 0.5, 0.5)
ob_cylinder_003.location = (3.504e-08, 2.224, 0.8016)
ob_cylinder_003.rotation_euler = (0.2374, 1.571, 0.0)
ob_cylinder_004.location = (-2.967, -0.4457, -0.814)
ob_cylinder_004.rotation_euler = (-1.232, 1.06, 0.3497)
ob_cylinder_004.scale = (0.25, 0.25, 0.25)
ob_cylinder_005.location = (-3.004, 1.08, -0.564)
ob_cylinder_005.rotation_euler = (0.04811, -0.58, -0.02638)
ob_cylinder_005.scale = (0.5, 0.5, 0.25)
ob_cylinder_006.location = (-1.928, 1.785, 0.2548)
ob_cylinder_006.rotation_euler = (-0.35, 0.9545, 0.1797)
ob_cylinder_006.scale = (0.25, 0.25, 0.25)
ob_sphere_001.location = (-0.9506, 2.432, 0.8705)
ob_sphere_001.rotation_euler = (0.0, -0.0, -0.2598)
ob_sphere_001.scale = (0.5, 0.5, 0.5)
ob_cylinder_002.location = (-2.978, 1.11, -1.979)
ob_cylinder_002.rotation_euler = (0.05007, -0.6373, -0.02981)
ob_cylinder_002.scale = (0.5, 0.5, 0.25)
ob_cylinder_007.location = (-3.004, -2.257, -1.472)
ob_cylinder_007.scale = (0.75, 0.75, 0.9699)
ob_cylinder_008.location = (-3.032, -0.4339, -2.175)
ob_cylinder_008.rotation_euler = (-1.346, 1.078, 0.2282)
ob_cylinder_008.scale = (0.25, 0.25, 0.25)
ob_cube.location = (-3.0, -1.399, -0.8499)
ob_cube.scale = (0.55, 1.0, 0.5)
ob_cylinder_009.location = (-0.101, -0.6, 0.2)
ob_cylinder_009.rotation_euler = (1.571, 1.571, -0.0)
ob_cylinder_009.scale = (1.2, 0.5, 1.2)
ob_cylinder_010.location = (-0.2152, 1.759, 1.002)
ob_cylinder_010.rotation_euler = (1.808, 1.571, -0.0)
ob_cylinder_010.scale = (1.2, 0.5, 1.2)
ob_cylinder_011.location = (0.0, 0.0, 0.0)
ob_cylinder_011.rotation_euler = (0.0, 1.571, 0.0)
ob_cylinder_012.location = (3.504e-08, 2.224, 0.8016)
ob_cylinder_012.rotation_euler = (0.2374, 1.571, 0.0)

# ---- collection membership
col_collection.objects.link(ob_cylinder)
col_collection.objects.link(ob_cylinder_001)
col_collection.objects.link(ob_sphere)
col_collection.objects.link(ob_cylinder_003)
col_collection.objects.link(ob_cylinder_004)
col_collection.objects.link(ob_cylinder_005)
col_collection.objects.link(ob_cylinder_006)
col_collection.objects.link(ob_sphere_001)
col_collection.objects.link(ob_cylinder_002)
col_collection.objects.link(ob_cylinder_007)
col_collection.objects.link(ob_cylinder_008)
col_collection.objects.link(ob_cube)
col_collection.objects.link(ob_cylinder_009)
col_collection.objects.link(ob_cylinder_010)
col_collection.objects.link(ob_cylinder_011)
col_collection.objects.link(ob_cylinder_012)

# ---- scene / render settings (as saved in the file)
scene.frame_start = 1; scene.frame_end = 250; scene.frame_set(1)
scene.render.engine = 'BLENDER_EEVEE_NEXT'
bpy.context.view_layer.update()

# ---- added for rendering (the .blend has no active camera and no usable light): camera, sun
cam_auto = bpy.data.cameras.new('AutoCamera')
cam_auto.lens = 50.0
cam_auto.sensor_width = 36.0
cam_auto.clip_end = 1000.0
ob_auto_camera = bpy.data.objects.new('AutoCamera', cam_auto)
scene.collection.objects.link(ob_auto_camera)
ob_auto_camera.location = (8.82834, -12.3382, 5.87085)
ob_auto_camera.rotation_euler = (1.09748, -7.21219e-08, 0.694738)
scene.camera = ob_auto_camera
light_auto_sun = bpy.data.lights.new('AutoSun', 'SUN')
light_auto_sun.energy = 3.0
light_auto_sun.angle = 0.0523599
ob_auto_sun = bpy.data.objects.new('AutoSun', light_auto_sun)
scene.collection.objects.link(ob_auto_sun)
ob_auto_sun.rotation_euler = (0.872665, 0.174533, 0.523599)
bpy.context.view_layer.update()
